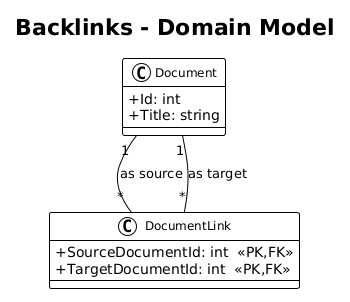

The diagram above was rendered by PlantUML. Its source (embedded in the PNG):
@startuml
!theme plain
skinparam classAttributeIconSize 0
skinparam classFontSize 12

title Backlinks - Domain Model

class Document {
    +Id: int
    +Title: string
}

class DocumentLink {
    +SourceDocumentId: int  <<PK,FK>>
    +TargetDocumentId: int  <<PK,FK>>
}

Document "1" -- "*" DocumentLink : as source
Document "1" -- "*" DocumentLink : as target
@enduml